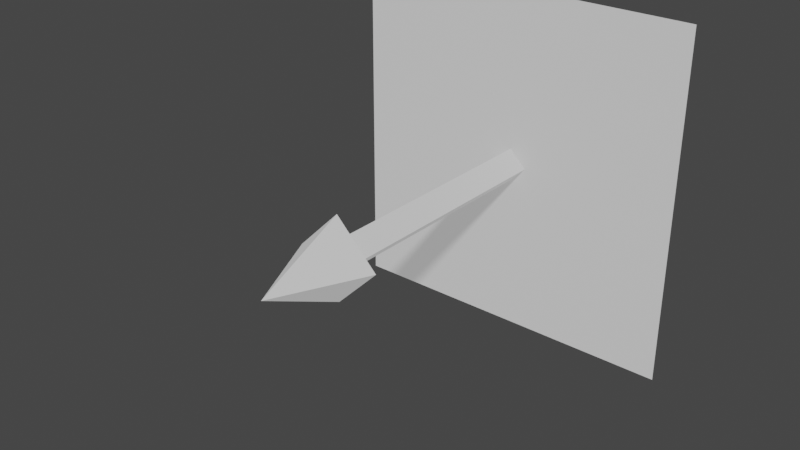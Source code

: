 # Source: DirectionalLight.blend  (saved by Blender 3.3.6; exported with 4.5.12 LTS)
import bpy
from mathutils import Matrix  # noqa: F401  (used for matrix-valued properties, if any)

bpy.ops.wm.read_factory_settings(use_empty=True)
scene = bpy.context.scene
scene.name = 'Scene'

# ---- collections
col_collection = bpy.data.collections.new('Collection'); scene.collection.children.link(col_collection)

# ---- materials (node trees are filled in below, after node groups)
mat_material = bpy.data.materials.new('Material')
mat_material.use_backface_culling = True
mat_material.use_transparent_shadow = False

# ---- material node trees
mat_material.use_nodes = True; mat_material.node_tree.nodes.clear()
_N = mat_material.node_tree.nodes; _L = mat_material.node_tree.links
n0 = _N.new('ShaderNodeBsdfPrincipled'); n0.name = 'Principled BSDF'; n0.location = (10, 300)
n0.distribution = 'GGX'
n0.subsurface_method = 'RANDOM_WALK_SKIN'
n0.inputs[0].default_value = (0.32, 0.32, 0.32, 1.0)
n0.inputs[2].default_value = 1.0
n0.inputs[3].default_value = 1.45
n0.inputs[27].default_value = (0.32, 0.32, 0.32, 1.0)
n0.inputs[28].default_value = 1.0
n1 = _N.new('ShaderNodeOutputMaterial'); n1.name = 'Material Output'; n1.location = (300, 300)
_L.new(n0.outputs[0], n1.inputs[0])
n1.is_active_output = True

# ---- world
world_world = bpy.data.worlds.new('World'); scene.world = world_world
world_world.use_nodes = True; world_world.node_tree.nodes.clear()
_N = world_world.node_tree.nodes; _L = world_world.node_tree.links
n0 = _N.new('ShaderNodeOutputWorld'); n0.name = 'World Output'; n0.location = (300, 300)
n1 = _N.new('ShaderNodeBackground'); n1.name = 'Background'; n1.location = (10, 300)
n1.inputs[0].default_value = (0.05088, 0.05088, 0.05088, 1.0)
_L.new(n1.outputs[0], n0.inputs[0])
n0.is_active_output = True
world_world.color = (0.05088, 0.05088, 0.05088)
world_world.use_sun_shadow = False
world_world.sun_shadow_jitter_overblur = 0.0

# ---- meshes
me_directionallight_m = bpy.data.meshes.new('DirectionalLight_m')
me_directionallight_m.from_pydata([(0.5, 0.0, 0.5), (-0.5, 0.0, 0.5), (0.5, 0.0, -0.5), (-0.5, 0.0, -0.5), (0.0, 0.0, 0.04909), (0.0, -0.7051, 0.04909), (0.04909, 0.0, -5.757e-09), (0.04909, -0.7051, -5.757e-09), (0.0, 0.0, -0.04909), (0.0, -0.7051, -0.04909), (-0.04909, 0.0, -5.757e-09), (-0.04909, -0.7051, -5.757e-09), (0.0, -0.7051, 0.118), (0.118, -0.7051, -1.49e-08), (0.0, -0.7051, -0.118), (-0.118, -0.7051, -1.49e-08), (0.0, -0.9551, -1.49e-08)], [], [(3, 2, 0, 1), (4, 5, 7, 6), (6, 7, 9, 8), (8, 9, 11, 10), (10, 11, 5, 4), (12, 16, 13), (13, 16, 14), (12, 13, 14, 15), (14, 16, 15), (15, 16, 12)])
_uv = me_directionallight_m.uv_layers.new(name='UVMap')
_uv.uv.foreach_set('vector', [0.0, 0.0, 1.0, 0.0, 1.0, 1.0, 0.0, 1.0, 1.0, 0.5, 1.0, 1.0, 0.75, 1.0, 0.75, 0.5, 0.75, 0.5, 0.75, 1.0, 0.5, 1.0, 0.5, 0.5, 0.5, 0.5, 0.5, 1.0, 0.25, 1.0, 0.25, 0.5, 0.25, 0.5, 0.25, 1.0, 0.0, 1.0, 0.0, 0.5, 0.25, 0.49, 0.25, 0.25, 0.49, 0.25, 0.49, 0.25, 0.25, 0.25, 0.25, 0.01, 0.75, 0.49, 0.99, 0.25, 0.75, 0.01, 0.51, 0.25, 0.25, 0.01, 0.25, 0.25, 0.01, 0.25, 0.01, 0.25, 0.25, 0.25, 0.25, 0.49])
me_directionallight_m.materials.append(mat_material)
me_directionallight_m.update()

# ---- objects
ob_directionallightobject = bpy.data.objects.new('DirectionalLightObject', me_directionallight_m)
ob_label = bpy.data.objects.new('Label', None)

# ---- transforms, parenting, visibility, modifiers, constraints
ob_directionallightobject.location = (0.0, 0.0, 0.0)
ob_label.location = (0.0, 0.0, 1.0)
ob_label.empty_display_type = 'ARROWS'
ob_label.empty_display_size = 0.25

# ---- collection membership
col_collection.objects.link(ob_directionallightobject)
col_collection.objects.link(ob_label)

# ---- scene / render settings (as saved in the file)
scene.frame_start = 1; scene.frame_end = 250; scene.frame_set(1)
scene.render.engine = 'BLENDER_EEVEE_NEXT'
scene.cycles.use_denoising = False
scene.cycles.sampling_pattern = 'TABULATED_SOBOL'
scene.cycles.use_light_tree = False
scene.view_settings.view_transform = 'Filmic'
bpy.context.view_layer.update()

# ---- added for rendering (the .blend has no active camera and no usable light): camera, sun
cam_auto = bpy.data.cameras.new('AutoCamera')
cam_auto.lens = 50.0
cam_auto.sensor_width = 36.0
cam_auto.clip_end = 1000.0
ob_auto_camera = bpy.data.objects.new('AutoCamera', cam_auto)
scene.collection.objects.link(ob_auto_camera)
ob_auto_camera.location = (1.57892, -2.37226, 1.26314)
ob_auto_camera.rotation_euler = (1.09748, -7.21219e-08, 0.694738)
scene.camera = ob_auto_camera
light_auto_sun = bpy.data.lights.new('AutoSun', 'SUN')
light_auto_sun.energy = 3.0
light_auto_sun.angle = 0.0523599
ob_auto_sun = bpy.data.objects.new('AutoSun', light_auto_sun)
scene.collection.objects.link(ob_auto_sun)
ob_auto_sun.rotation_euler = (0.872665, 0.174533, 0.523599)
bpy.context.view_layer.update()
